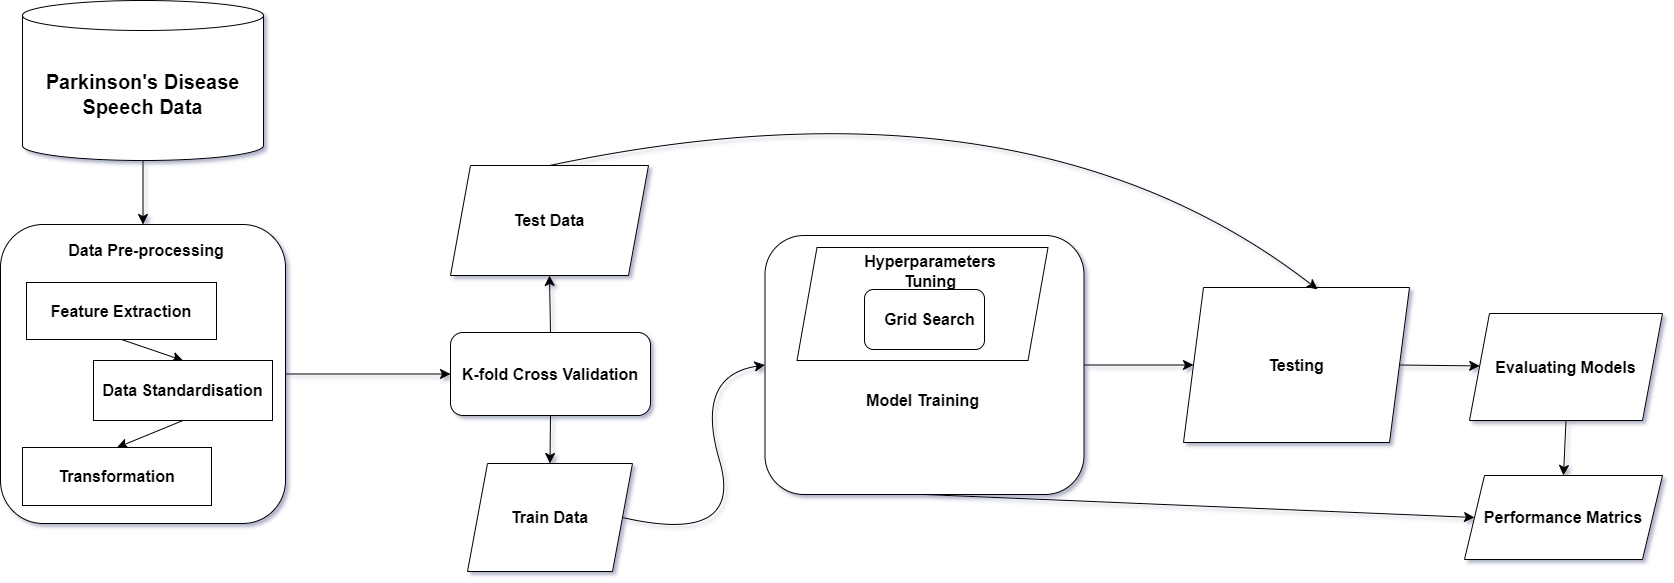

The diagram above was exported from draw.io. Its source (the exported page's mxGraphModel, read from the mxfile embedded in the PNG):
<mxGraphModel dx="3109" dy="1462" grid="0" gridSize="10" guides="1" tooltips="1" connect="1" arrows="1" fold="1" page="0" pageScale="1" pageWidth="827" pageHeight="1169" background="none" math="0" shadow="1">
  <root>
    <mxCell id="0" />
    <mxCell id="1" parent="0" />
    <mxCell id="ThKT_dROHagTgkYIY1-5-28" style="edgeStyle=none;curved=1;rounded=0;orthogonalLoop=1;jettySize=auto;html=1;exitX=1;exitY=0.5;exitDx=0;exitDy=0;fontSize=12;startSize=8;endSize=8;" edge="1" parent="1" source="ThKT_dROHagTgkYIY1-5-18" target="ThKT_dROHagTgkYIY1-5-27">
      <mxGeometry relative="1" as="geometry" />
    </mxCell>
    <mxCell id="ThKT_dROHagTgkYIY1-5-34" style="edgeStyle=none;curved=1;rounded=0;orthogonalLoop=1;jettySize=auto;html=1;exitX=0.5;exitY=1;exitDx=0;exitDy=0;entryX=0;entryY=0.5;entryDx=0;entryDy=0;fontSize=12;startSize=8;endSize=8;" edge="1" parent="1" source="ThKT_dROHagTgkYIY1-5-18" target="ThKT_dROHagTgkYIY1-5-32">
      <mxGeometry relative="1" as="geometry" />
    </mxCell>
    <mxCell id="ThKT_dROHagTgkYIY1-5-18" value="" style="rounded=1;whiteSpace=wrap;html=1;fontSize=16;" vertex="1" parent="1">
      <mxGeometry x="-148.5" y="201" width="319" height="259" as="geometry" />
    </mxCell>
    <mxCell id="ThKT_dROHagTgkYIY1-5-19" value="" style="shape=parallelogram;perimeter=parallelogramPerimeter;whiteSpace=wrap;html=1;fixedSize=1;fontSize=16;" vertex="1" parent="1">
      <mxGeometry x="-116.5" y="213" width="251" height="113" as="geometry" />
    </mxCell>
    <mxCell id="ThKT_dROHagTgkYIY1-5-23" value="" style="rounded=1;whiteSpace=wrap;html=1;fontSize=16;" vertex="1" parent="1">
      <mxGeometry x="-49" y="255" width="120" height="60" as="geometry" />
    </mxCell>
    <mxCell id="ThKT_dROHagTgkYIY1-5-3" style="edgeStyle=none;curved=1;rounded=0;orthogonalLoop=1;jettySize=auto;html=1;exitX=0.5;exitY=1;exitDx=0;exitDy=0;exitPerimeter=0;entryX=0.5;entryY=0;entryDx=0;entryDy=0;fontSize=12;startSize=8;endSize=8;" edge="1" parent="1" source="ThKT_dROHagTgkYIY1-5-1" target="ThKT_dROHagTgkYIY1-5-2">
      <mxGeometry relative="1" as="geometry" />
    </mxCell>
    <mxCell id="ThKT_dROHagTgkYIY1-5-1" value="&lt;font face=&quot;Helvetica&quot;&gt;&lt;b&gt;Parkinson's Disease&lt;br&gt;Speech Data&lt;/b&gt;&lt;br&gt;&lt;/font&gt;" style="shape=cylinder3;whiteSpace=wrap;html=1;boundedLbl=1;backgroundOutline=1;size=15;hachureGap=4;fontFamily=Architects Daughter;fontSource=https%3A%2F%2Ffonts.googleapis.com%2Fcss%3Ffamily%3DArchitects%2BDaughter;fontSize=20;" vertex="1" parent="1">
      <mxGeometry x="-891" y="-34" width="241" height="160" as="geometry" />
    </mxCell>
    <mxCell id="ThKT_dROHagTgkYIY1-5-13" style="edgeStyle=none;curved=1;rounded=0;orthogonalLoop=1;jettySize=auto;html=1;exitX=1;exitY=0.5;exitDx=0;exitDy=0;fontSize=12;startSize=8;endSize=8;" edge="1" parent="1" source="ThKT_dROHagTgkYIY1-5-2" target="ThKT_dROHagTgkYIY1-5-12">
      <mxGeometry relative="1" as="geometry" />
    </mxCell>
    <mxCell id="ThKT_dROHagTgkYIY1-5-2" value="" style="rounded=1;whiteSpace=wrap;html=1;fontSize=16;" vertex="1" parent="1">
      <mxGeometry x="-913" y="190" width="285" height="299" as="geometry" />
    </mxCell>
    <mxCell id="ThKT_dROHagTgkYIY1-5-10" style="edgeStyle=none;curved=1;rounded=0;orthogonalLoop=1;jettySize=auto;html=1;exitX=0.5;exitY=1;exitDx=0;exitDy=0;entryX=0.5;entryY=0;entryDx=0;entryDy=0;fontSize=12;startSize=8;endSize=8;" edge="1" parent="1" source="ThKT_dROHagTgkYIY1-5-4" target="ThKT_dROHagTgkYIY1-5-6">
      <mxGeometry relative="1" as="geometry" />
    </mxCell>
    <mxCell id="ThKT_dROHagTgkYIY1-5-4" value="&lt;b&gt;Feature Extraction&lt;/b&gt;" style="rounded=0;whiteSpace=wrap;html=1;fontSize=16;" vertex="1" parent="1">
      <mxGeometry x="-887" y="248" width="190" height="57" as="geometry" />
    </mxCell>
    <mxCell id="ThKT_dROHagTgkYIY1-5-5" value="&lt;b&gt;Data Pre-processing&lt;/b&gt;" style="text;html=1;strokeColor=none;fillColor=none;align=center;verticalAlign=middle;whiteSpace=wrap;rounded=0;fontSize=16;" vertex="1" parent="1">
      <mxGeometry x="-872" y="201" width="210" height="30" as="geometry" />
    </mxCell>
    <mxCell id="ThKT_dROHagTgkYIY1-5-11" style="edgeStyle=none;curved=1;rounded=0;orthogonalLoop=1;jettySize=auto;html=1;exitX=0.5;exitY=1;exitDx=0;exitDy=0;entryX=0.5;entryY=0;entryDx=0;entryDy=0;fontSize=12;startSize=8;endSize=8;" edge="1" parent="1" source="ThKT_dROHagTgkYIY1-5-6" target="ThKT_dROHagTgkYIY1-5-9">
      <mxGeometry relative="1" as="geometry" />
    </mxCell>
    <mxCell id="ThKT_dROHagTgkYIY1-5-6" value="&lt;b&gt;Data Standardisation&lt;/b&gt;" style="rounded=0;whiteSpace=wrap;html=1;fontSize=16;" vertex="1" parent="1">
      <mxGeometry x="-820" y="326" width="179" height="60" as="geometry" />
    </mxCell>
    <mxCell id="ThKT_dROHagTgkYIY1-5-9" value="&lt;b&gt;Transformation&lt;/b&gt;" style="rounded=0;whiteSpace=wrap;html=1;fontSize=16;" vertex="1" parent="1">
      <mxGeometry x="-891" y="413" width="189" height="58" as="geometry" />
    </mxCell>
    <mxCell id="ThKT_dROHagTgkYIY1-5-15" style="edgeStyle=none;curved=1;rounded=0;orthogonalLoop=1;jettySize=auto;html=1;exitX=0.5;exitY=0;exitDx=0;exitDy=0;entryX=0.5;entryY=1;entryDx=0;entryDy=0;fontSize=12;startSize=8;endSize=8;" edge="1" parent="1" source="ThKT_dROHagTgkYIY1-5-12" target="ThKT_dROHagTgkYIY1-5-14">
      <mxGeometry relative="1" as="geometry" />
    </mxCell>
    <mxCell id="ThKT_dROHagTgkYIY1-5-17" style="edgeStyle=none;curved=1;rounded=0;orthogonalLoop=1;jettySize=auto;html=1;exitX=0.5;exitY=1;exitDx=0;exitDy=0;entryX=0.5;entryY=0;entryDx=0;entryDy=0;fontSize=12;startSize=8;endSize=8;" edge="1" parent="1" source="ThKT_dROHagTgkYIY1-5-12" target="ThKT_dROHagTgkYIY1-5-16">
      <mxGeometry relative="1" as="geometry" />
    </mxCell>
    <mxCell id="ThKT_dROHagTgkYIY1-5-12" value="&lt;b&gt;K-fold Cross Validation&lt;/b&gt;" style="rounded=1;whiteSpace=wrap;html=1;fontSize=16;" vertex="1" parent="1">
      <mxGeometry x="-463" y="298" width="200" height="83" as="geometry" />
    </mxCell>
    <mxCell id="ThKT_dROHagTgkYIY1-5-14" value="&lt;b&gt;Test Data&lt;/b&gt;" style="shape=parallelogram;perimeter=parallelogramPerimeter;whiteSpace=wrap;html=1;fixedSize=1;fontSize=16;" vertex="1" parent="1">
      <mxGeometry x="-463" y="131" width="198" height="110" as="geometry" />
    </mxCell>
    <mxCell id="ThKT_dROHagTgkYIY1-5-16" value="&lt;b&gt;Train Data&lt;/b&gt;" style="shape=parallelogram;perimeter=parallelogramPerimeter;whiteSpace=wrap;html=1;fixedSize=1;fontSize=16;" vertex="1" parent="1">
      <mxGeometry x="-446" y="429" width="165" height="108" as="geometry" />
    </mxCell>
    <mxCell id="ThKT_dROHagTgkYIY1-5-20" value="&lt;b&gt;Hyperparameters Tuning&lt;/b&gt;" style="text;html=1;strokeColor=none;fillColor=none;align=center;verticalAlign=middle;whiteSpace=wrap;rounded=0;fontSize=16;" vertex="1" parent="1">
      <mxGeometry x="-78.5" y="222" width="190" height="30" as="geometry" />
    </mxCell>
    <mxCell id="ThKT_dROHagTgkYIY1-5-22" value="&lt;b&gt;Grid Search&lt;/b&gt;" style="text;html=1;strokeColor=none;fillColor=none;align=center;verticalAlign=middle;whiteSpace=wrap;rounded=0;fontSize=16;" vertex="1" parent="1">
      <mxGeometry x="-38" y="270" width="109" height="30" as="geometry" />
    </mxCell>
    <mxCell id="ThKT_dROHagTgkYIY1-5-25" value="" style="curved=1;endArrow=classic;html=1;rounded=0;fontSize=12;startSize=8;endSize=8;exitX=1;exitY=0.5;exitDx=0;exitDy=0;entryX=0;entryY=0.5;entryDx=0;entryDy=0;" edge="1" parent="1" source="ThKT_dROHagTgkYIY1-5-16" target="ThKT_dROHagTgkYIY1-5-18">
      <mxGeometry width="50" height="50" relative="1" as="geometry">
        <mxPoint x="-219" y="391" as="sourcePoint" />
        <mxPoint x="-169" y="341" as="targetPoint" />
        <Array as="points">
          <mxPoint x="-169" y="511" />
          <mxPoint x="-219" y="341" />
        </Array>
      </mxGeometry>
    </mxCell>
    <mxCell id="ThKT_dROHagTgkYIY1-5-26" value="&lt;b&gt;Model Training&lt;/b&gt;" style="text;html=1;strokeColor=none;fillColor=none;align=center;verticalAlign=middle;whiteSpace=wrap;rounded=0;fontSize=16;" vertex="1" parent="1">
      <mxGeometry x="-109" y="351" width="237" height="30" as="geometry" />
    </mxCell>
    <mxCell id="ThKT_dROHagTgkYIY1-5-31" style="edgeStyle=none;curved=1;rounded=0;orthogonalLoop=1;jettySize=auto;html=1;exitX=1;exitY=0.5;exitDx=0;exitDy=0;fontSize=12;startSize=8;endSize=8;" edge="1" parent="1" source="ThKT_dROHagTgkYIY1-5-27" target="ThKT_dROHagTgkYIY1-5-30">
      <mxGeometry relative="1" as="geometry" />
    </mxCell>
    <mxCell id="ThKT_dROHagTgkYIY1-5-27" value="&lt;b&gt;Testing&lt;/b&gt;" style="shape=parallelogram;perimeter=parallelogramPerimeter;whiteSpace=wrap;html=1;fixedSize=1;fontSize=16;" vertex="1" parent="1">
      <mxGeometry x="270" y="253" width="226" height="155" as="geometry" />
    </mxCell>
    <mxCell id="ThKT_dROHagTgkYIY1-5-29" value="" style="curved=1;endArrow=classic;html=1;rounded=0;fontSize=12;startSize=8;endSize=8;exitX=0.5;exitY=0;exitDx=0;exitDy=0;entryX=0.593;entryY=0.012;entryDx=0;entryDy=0;entryPerimeter=0;" edge="1" parent="1" source="ThKT_dROHagTgkYIY1-5-14" target="ThKT_dROHagTgkYIY1-5-27">
      <mxGeometry width="50" height="50" relative="1" as="geometry">
        <mxPoint x="-8" y="18" as="sourcePoint" />
        <mxPoint x="42" y="-32" as="targetPoint" />
        <Array as="points">
          <mxPoint x="114" y="30" />
        </Array>
      </mxGeometry>
    </mxCell>
    <mxCell id="ThKT_dROHagTgkYIY1-5-33" style="edgeStyle=none;curved=1;rounded=0;orthogonalLoop=1;jettySize=auto;html=1;exitX=0.5;exitY=1;exitDx=0;exitDy=0;entryX=0.5;entryY=0;entryDx=0;entryDy=0;fontSize=12;startSize=8;endSize=8;" edge="1" parent="1" source="ThKT_dROHagTgkYIY1-5-30" target="ThKT_dROHagTgkYIY1-5-32">
      <mxGeometry relative="1" as="geometry" />
    </mxCell>
    <mxCell id="ThKT_dROHagTgkYIY1-5-30" value="&lt;b&gt;Evaluating Models&lt;/b&gt;" style="shape=parallelogram;perimeter=parallelogramPerimeter;whiteSpace=wrap;html=1;fixedSize=1;fontSize=16;" vertex="1" parent="1">
      <mxGeometry x="556" y="279" width="193" height="107" as="geometry" />
    </mxCell>
    <mxCell id="ThKT_dROHagTgkYIY1-5-32" value="&lt;b&gt;Performance Matrics&lt;/b&gt;" style="shape=parallelogram;perimeter=parallelogramPerimeter;whiteSpace=wrap;html=1;fixedSize=1;fontSize=16;" vertex="1" parent="1">
      <mxGeometry x="551" y="441" width="198" height="84" as="geometry" />
    </mxCell>
  </root>
</mxGraphModel>